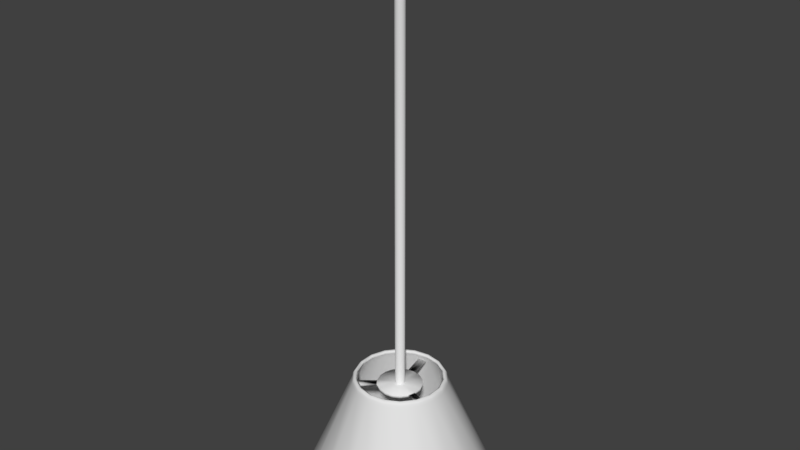 # Source: lamp_1.0.blend  (saved by Blender 2.79.0; exported with 4.5.12 LTS)
import bpy
from mathutils import Matrix  # noqa: F401  (used for matrix-valued properties, if any)

bpy.ops.wm.read_factory_settings(use_empty=True)
scene = bpy.context.scene
scene.name = 'Scene'

# ---- collections
col_collection_1 = bpy.data.collections.new('Collection 1'); scene.collection.children.link(col_collection_1)

# ---- world
world_world = bpy.data.worlds.new('World'); scene.world = world_world
world_world.color = (0.05088, 0.05088, 0.05088)
world_world.use_sun_shadow = False
world_world.sun_shadow_jitter_overblur = 0.0
world_world.cycles.sampling_method = 'MANUAL'

# ---- meshes
me_circle_001 = bpy.data.meshes.new('Circle.001')
me_circle_001.from_pydata([(0.0, 0.15, 0.0), (-0.0513, 0.141, 0.0), (-0.09642, 0.1149, 0.0), (-0.1299, 0.075, 0.0), (-0.1477, 0.02605, 0.0), (-0.1477, -0.02605, 0.0), (-0.1299, -0.075, 0.0), (-0.09642, -0.1149, 0.0), (-0.0513, -0.141, 0.0), (-2.265e-08, -0.15, 0.0), (0.0513, -0.141, 0.0), (0.09642, -0.1149, 0.0), (0.1299, -0.075, 0.0), (0.1477, -0.02605, 0.0), (0.1477, 0.02605, 0.0), (0.1299, 0.075, 0.0), (0.09642, 0.1149, 0.0), (0.0513, 0.141, 0.0), (-8.053e-09, 0.3184, -0.3947), (-0.1089, 0.2992, -0.3947), (-0.2047, 0.2439, -0.3947), (-0.2758, 0.1592, -0.3947), (-0.3136, 0.05529, -0.3947), (-0.3136, -0.05529, -0.3947), (-0.2758, -0.1592, -0.3947), (-0.2047, -0.2439, -0.3947), (-0.1089, -0.2992, -0.3947), (-5.613e-08, -0.3184, -0.3947), (0.1089, -0.2992, -0.3947), (0.2047, -0.2439, -0.3947), (0.2758, -0.1592, -0.3947), (0.3136, -0.05529, -0.3947), (0.3136, 0.05529, -0.3947), (0.2758, 0.1592, -0.3947), (0.2047, 0.2439, -0.3947), (0.1089, 0.2992, -0.3947), (-0.1366, -0.07887, -0.01062), (-0.1014, -0.1208, -0.01062), (0.1554, 0.02739, -0.01062), (0.1366, 0.07887, -0.01062), (-0.05395, -0.1482, -0.01062), (-3.591e-10, 0.1577, -0.01062), (-0.05395, 0.1482, -0.01062), (0.1014, 0.1208, -0.01062), (-2.418e-08, -0.1577, -0.01062), (-0.1014, 0.1208, -0.01062), (0.05395, 0.1482, -0.01062), (0.05395, -0.1482, -0.01062), (-0.1366, 0.07887, -0.01062), (0.1014, -0.1208, -0.01062), (-0.1554, 0.02739, -0.01062), (0.1366, -0.07887, -0.01062), (-0.1554, -0.02739, -0.01062), (0.1554, -0.02739, -0.01062), (-0.1023, -0.1219, -0.02145), (0.1378, 0.07958, -0.02145), (-0.05443, -0.1496, -0.02145), (-0.05443, 0.1496, -0.02145), (0.1023, 0.1219, -0.02145), (-2.447e-08, -0.1592, -0.02145), (-0.1023, 0.1219, -0.02145), (0.05443, 0.1496, -0.02145), (0.05443, -0.1496, -0.02145), (-0.1378, 0.07958, -0.02145), (0.1023, -0.1219, -0.02145), (-0.1567, 0.02764, -0.02145), (0.1378, -0.07958, -0.02145), (-0.1567, -0.02764, -0.02145), (0.1567, -0.02764, -0.02145), (-0.1378, -0.07958, -0.02145), (0.1567, 0.02764, -0.02145), (-4.376e-10, 0.1592, -0.02145), (-0.2041, -0.2433, -0.3864), (0.275, 0.1588, -0.3864), (-0.1086, -0.2984, -0.3864), (-0.1086, 0.2984, -0.3864), (0.2041, 0.2433, -0.3864), (-5.596e-08, -0.3176, -0.3864), (-0.2041, 0.2433, -0.3864), (0.1086, 0.2984, -0.3864), (0.1086, -0.2984, -0.3864), (-0.275, 0.1588, -0.3864), (0.2041, -0.2433, -0.3864), (-0.3128, 0.05515, -0.3864), (0.275, -0.1588, -0.3864), (-0.3128, -0.05515, -0.3864), (0.3128, -0.05515, -0.3864), (-0.275, -0.1588, -0.3864), (0.3128, 0.05515, -0.3864), (-8.006e-09, 0.3176, -0.3864)], [], [(87, 72, 25, 24), (88, 73, 33, 32), (72, 74, 26, 25), (89, 75, 19, 18), (73, 76, 34, 33), (74, 77, 27, 26), (75, 78, 20, 19), (76, 79, 35, 34), (77, 80, 28, 27), (78, 81, 21, 20), (79, 89, 18, 35), (80, 82, 29, 28), (81, 83, 22, 21), (82, 84, 30, 29), (83, 85, 23, 22), (84, 86, 31, 30), (85, 87, 24, 23), (86, 88, 32, 31), (13, 14, 38, 53), (5, 6, 36, 52), (12, 13, 53, 51), (4, 5, 52, 50), (11, 12, 51, 49), (3, 4, 50, 48), (10, 11, 49, 47), (17, 0, 41, 46), (2, 3, 48, 45), (9, 10, 47, 44), (16, 17, 46, 43), (1, 2, 45, 42), (8, 9, 44, 40), (15, 16, 43, 39), (0, 1, 42, 41), (7, 8, 40, 37), (14, 15, 39, 38), (6, 7, 37, 36), (53, 38, 70, 68), (52, 36, 69, 67), (51, 53, 68, 66), (50, 52, 67, 65), (49, 51, 66, 64), (48, 50, 65, 63), (47, 49, 64, 62), (46, 41, 71, 61), (45, 48, 63, 60), (44, 47, 62, 59), (43, 46, 61, 58), (42, 45, 60, 57), (40, 44, 59, 56), (39, 43, 58, 55), (41, 42, 57, 71), (37, 40, 56, 54), (38, 39, 55, 70), (36, 37, 54, 69), (68, 70, 88, 86), (67, 69, 87, 85), (66, 68, 86, 84), (65, 67, 85, 83), (64, 66, 84, 82), (63, 65, 83, 81), (62, 64, 82, 80), (61, 71, 89, 79), (60, 63, 81, 78), (59, 62, 80, 77), (58, 61, 79, 76), (57, 60, 78, 75), (56, 59, 77, 74), (55, 58, 76, 73), (71, 57, 75, 89), (54, 56, 74, 72), (70, 55, 73, 88), (69, 54, 72, 87)])
me_circle_001.polygons.foreach_set('use_smooth', [True] * 72)
me_circle_001.use_remesh_preserve_volume = False
me_circle_001.use_remesh_preserve_attributes = False
me_circle_001.use_mirror_vertex_groups = False
me_circle_001.update()
me_circle = bpy.data.meshes.new('Circle')
me_circle.from_pydata([(7.451e-09, -2.608e-08, 0.0), (-0.0131, 0.4833, 0.01175), (-0.153, 0.4586, 0.01175), (-0.2992, 0.3566, 0.0), (-0.4032, 0.2328, 0.0), (-0.4585, 0.08084, 0.0), (-0.4585, -0.08084, 0.0), (-0.412, -0.253, 0.01175), (-0.3207, -0.3618, 0.01175), (-0.1592, -0.4375, 0.0), (-8.379e-08, -0.4655, 0.0), (0.1592, -0.4375, 0.0), (0.2992, -0.3566, 0.0), (0.4251, -0.2303, 0.01175), (0.4737, -0.09683, 0.01175), (0.4585, 0.08084, 0.0), (0.4032, 0.2328, 0.0), (0.2992, 0.3566, 0.0), (0.1592, 0.4375, 0.0), (-0.0131, 0.4833, 0.0604), (-0.153, 0.4586, 0.0604), (-0.2992, 0.3566, 0.07214), (-0.4032, 0.2328, 0.07214), (-0.4585, 0.08084, 0.07214), (-0.4585, -0.08084, 0.07214), (-0.412, -0.253, 0.0604), (-0.3207, -0.3618, 0.0604), (-0.1592, -0.4375, 0.07214), (-8.379e-08, -0.4655, 0.07214), (0.1592, -0.4375, 0.07214), (0.2992, -0.3566, 0.07214), (0.4251, -0.2303, 0.0604), (0.4737, -0.09683, 0.0604), (0.4585, 0.08084, 0.07214), (0.4032, 0.2328, 0.07214), (0.2992, 0.3566, 0.07214), (0.1592, 0.4375, 0.07214), (-0.1592, 0.4375, 0.0), (-1.35e-08, 0.4655, 0.0), (-0.2992, -0.3566, 0.0), (-0.4032, -0.2328, 0.0), (0.4585, -0.08084, 0.0), (0.4032, -0.2328, 0.0), (-0.1592, 0.4375, 0.07214), (-1.35e-08, 0.4655, 0.07214), (-0.2992, -0.3566, 0.07214), (-0.4032, -0.2328, 0.07214), (0.4585, -0.08084, 0.07214), (0.4032, -0.2328, 0.07214), (-0.153, 0.4586, 0.01175), (-0.0131, 0.4833, 0.01175), (-0.3207, -0.3618, 0.01175), (-0.412, -0.253, 0.01175), (0.4737, -0.09683, 0.01175), (0.4251, -0.2303, 0.01175), (-0.153, 0.4586, 0.0604), (-0.0131, 0.4833, 0.0604), (-0.3207, -0.3618, 0.0604), (-0.412, -0.253, 0.0604), (0.4737, -0.09683, 0.0604), (0.4251, -0.2303, 0.0604), (0.9411, -0.2522, 0.006996), (0.883, -0.4117, 0.006996), (0.883, -0.4117, 0.06515), (0.9411, -0.2522, 0.06515), (-0.6889, -0.6889, 0.006996), (-0.7981, -0.5588, 0.006996), (-0.7981, -0.5588, 0.06515), (-0.6889, -0.6889, 0.06515), (-0.2521, 0.9411, 0.006996), (-0.08493, 0.9706, 0.006996), (-0.08493, 0.9706, 0.06515), (-0.2521, 0.9411, 0.06515), (-1.209e-08, 0.1792, 9.472), (-0.0613, 0.1684, 9.472), (-0.1152, 0.1373, 9.472), (-0.1552, 0.08962, 9.472), (-0.1765, 0.03112, 9.472), (-0.1765, -0.03112, 9.472), (-0.1552, -0.08962, 9.472), (-0.1152, -0.1373, 9.472), (-0.0613, -0.1684, 9.472), (-3.916e-08, -0.1792, 9.472), (0.0613, -0.1684, 9.472), (0.1152, -0.1373, 9.472), (0.1552, -0.08962, 9.472), (0.1765, -0.03113, 9.472), (0.1765, 0.03112, 9.472), (0.1552, 0.08962, 9.472), (0.1152, 0.1373, 9.472), (0.0613, 0.1684, 9.472), (-1.087e-08, 0.1646, 9.19), (-1.209e-08, 0.1792, 9.204), (-1.176e-08, 0.175, 9.194), (-0.0613, 0.1684, 9.204), (-0.0563, 0.1547, 9.19), (-0.05984, 0.1644, 9.194), (-0.1152, 0.1373, 9.204), (-0.1058, 0.1261, 9.19), (-0.1125, 0.134, 9.194), (-0.1552, 0.08962, 9.204), (-0.1426, 0.08231, 9.19), (-0.1515, 0.08748, 9.194), (-0.1765, 0.03112, 9.204), (-0.1621, 0.02859, 9.19), (-0.1723, 0.03038, 9.194), (-0.1765, -0.03112, 9.204), (-0.1621, -0.02859, 9.19), (-0.1723, -0.03038, 9.194), (-0.1552, -0.08962, 9.204), (-0.1426, -0.08231, 9.19), (-0.1515, -0.08748, 9.194), (-0.1152, -0.1373, 9.204), (-0.1058, -0.1261, 9.19), (-0.1125, -0.134, 9.194), (-0.0613, -0.1684, 9.204), (-0.0563, -0.1547, 9.19), (-0.05984, -0.1644, 9.194), (-3.916e-08, -0.1792, 9.204), (-3.573e-08, -0.1646, 9.19), (-3.816e-08, -0.175, 9.194), (0.0613, -0.1684, 9.204), (0.0563, -0.1547, 9.19), (0.05984, -0.1644, 9.194), (0.1152, -0.1373, 9.204), (0.1058, -0.1261, 9.19), (0.1125, -0.134, 9.194), (0.1552, -0.08962, 9.204), (0.1426, -0.08231, 9.19), (0.1515, -0.08748, 9.194), (0.1765, -0.03113, 9.204), (0.1621, -0.02859, 9.19), (0.1723, -0.03038, 9.194), (0.1765, 0.03112, 9.204), (0.1621, 0.02859, 9.19), (0.1723, 0.03038, 9.194), (0.1552, 0.08962, 9.204), (0.1426, 0.08231, 9.19), (0.1515, 0.08748, 9.194), (0.1152, 0.1373, 9.204), (0.1058, 0.1261, 9.19), (0.1125, 0.134, 9.194), (0.0613, 0.1684, 9.204), (0.0563, 0.1547, 9.19), (0.05984, 0.1644, 9.194), (-5.511e-09, 0.1005, 9.173), (-6.88e-09, 0.1169, 9.19), (-5.704e-09, 0.1027, 9.181), (-6.199e-09, 0.1087, 9.187), (-0.03998, 0.1099, 9.19), (-0.03438, 0.09447, 9.173), (-0.03718, 0.1022, 9.187), (-0.03513, 0.09653, 9.181), (-0.07515, 0.08956, 9.19), (-0.06462, 0.07701, 9.173), (-0.06988, 0.08328, 9.187), (-0.06603, 0.07869, 9.181), (-0.1012, 0.05845, 9.19), (-0.08706, 0.05027, 9.173), (-0.09415, 0.05436, 9.187), (-0.08896, 0.05136, 9.181), (-0.1151, 0.0203, 9.19), (-0.099, 0.01746, 9.173), (-0.1071, 0.01888, 9.187), (-0.1012, 0.01784, 9.181), (-0.1151, -0.0203, 9.19), (-0.099, -0.01746, 9.173), (-0.1071, -0.01888, 9.187), (-0.1012, -0.01784, 9.181), (-0.1012, -0.05845, 9.19), (-0.08706, -0.05027, 9.173), (-0.09415, -0.05436, 9.187), (-0.08896, -0.05136, 9.181), (-0.07515, -0.08956, 9.19), (-0.06462, -0.07701, 9.173), (-0.06988, -0.08328, 9.187), (-0.06603, -0.07869, 9.181), (-0.03998, -0.1099, 9.19), (-0.03438, -0.09447, 9.173), (-0.03718, -0.1022, 9.187), (-0.03513, -0.09653, 9.181), (-2.453e-08, -0.1169, 9.19), (-2.069e-08, -0.1005, 9.173), (-2.253e-08, -0.1087, 9.187), (-2.113e-08, -0.1027, 9.181), (0.03998, -0.1099, 9.19), (0.03438, -0.09447, 9.173), (0.03718, -0.1022, 9.187), (0.03513, -0.09653, 9.181), (0.07515, -0.08956, 9.19), (0.06462, -0.07701, 9.173), (0.06988, -0.08328, 9.187), (0.06603, -0.07869, 9.181), (0.1012, -0.05845, 9.19), (0.08706, -0.05027, 9.173), (0.09415, -0.05436, 9.187), (0.08896, -0.05136, 9.181), (0.1151, -0.0203, 9.19), (0.099, -0.01746, 9.173), (0.1071, -0.01888, 9.187), (0.1012, -0.01784, 9.181), (0.1151, 0.0203, 9.19), (0.099, 0.01746, 9.173), (0.1071, 0.01888, 9.187), (0.1012, 0.01784, 9.181), (0.1012, 0.05845, 9.19), (0.08706, 0.05027, 9.173), (0.09415, 0.05436, 9.187), (0.08896, 0.05136, 9.181), (0.07515, 0.08956, 9.19), (0.06462, 0.07701, 9.173), (0.06988, 0.08328, 9.187), (0.06603, 0.07869, 9.181), (0.03998, 0.1099, 9.19), (0.03438, 0.09447, 9.173), (0.03718, 0.1022, 9.187), (0.03513, 0.09653, 9.181), (-5.723e-09, 0.1102, 0.07214), (-5.511e-09, 0.1005, 0.0817), (-5.573e-09, 0.1034, 0.07494), (-0.03438, 0.09447, 0.0817), (-0.0377, 0.1036, 0.07214), (-0.03536, 0.09714, 0.07494), (-0.06462, 0.07701, 0.0817), (-0.07086, 0.08444, 0.07214), (-0.06645, 0.07919, 0.07494), (-0.08706, 0.05027, 0.0817), (-0.09546, 0.05512, 0.07214), (-0.08952, 0.05169, 0.07494), (-0.099, 0.01746, 0.0817), (-0.1086, 0.01914, 0.07214), (-0.1018, 0.01795, 0.07494), (-0.099, -0.01746, 0.0817), (-0.1086, -0.01914, 0.07214), (-0.1018, -0.01795, 0.07494), (-0.08706, -0.05027, 0.0817), (-0.09546, -0.05512, 0.07214), (-0.08952, -0.05169, 0.07494), (-0.06462, -0.07701, 0.0817), (-0.07086, -0.08444, 0.07214), (-0.06645, -0.07919, 0.07494), (-0.03438, -0.09447, 0.0817), (-0.0377, -0.1036, 0.07214), (-0.03536, -0.09714, 0.07494), (-2.069e-08, -0.1005, 0.0817), (-2.237e-08, -0.1102, 0.07214), (-2.119e-08, -0.1034, 0.07494), (0.03438, -0.09447, 0.0817), (0.0377, -0.1036, 0.07214), (0.03536, -0.09714, 0.07494), (0.06462, -0.07701, 0.0817), (0.07085, -0.08444, 0.07214), (0.06645, -0.07919, 0.07494), (0.08706, -0.05027, 0.0817), (0.09546, -0.05512, 0.07214), (0.08952, -0.05169, 0.07494), (0.099, -0.01746, 0.0817), (0.1086, -0.01914, 0.07214), (0.1018, -0.01795, 0.07494), (0.099, 0.01746, 0.0817), (0.1086, 0.01914, 0.07214), (0.1018, 0.01795, 0.07494), (0.08706, 0.05027, 0.0817), (0.09546, 0.05512, 0.07214), (0.08952, 0.05169, 0.07494), (0.06462, 0.07701, 0.0817), (0.07086, 0.08444, 0.07214), (0.06645, 0.07919, 0.07494), (0.03438, 0.09447, 0.0817), (0.0377, 0.1036, 0.07214), (0.03536, 0.09714, 0.07494)], [], [(0, 40, 39), (0, 15, 16), (0, 39, 9), (0, 38, 37), (0, 16, 17), (0, 9, 10), (0, 37, 3), (0, 17, 18), (0, 10, 11), (0, 3, 4), (0, 18, 38), (0, 11, 12), (0, 4, 5), (0, 12, 42), (0, 5, 6), (0, 42, 41), (0, 6, 40), (0, 41, 15), (5, 4, 22, 23), (42, 12, 30, 48), (6, 5, 23, 24), (26, 8, 51, 57), (40, 6, 24, 46), (15, 41, 47, 33), (14, 13, 54, 53), (16, 15, 33, 34), (9, 39, 45, 27), (31, 32, 59, 60), (17, 16, 34, 35), (10, 9, 27, 28), (3, 37, 43, 21), (18, 17, 35, 36), (11, 10, 28, 29), (4, 3, 21, 22), (38, 18, 36, 44), (12, 11, 29, 30), (235, 232, 166, 170), (259, 256, 198, 202), (238, 235, 170, 174), (262, 259, 202, 206), (241, 238, 174, 178), (265, 262, 206, 210), (244, 241, 178, 182), (218, 268, 214, 145), (268, 265, 210, 214), (247, 244, 182, 186), (226, 223, 154, 158), (250, 247, 186, 190), (229, 226, 158, 162), (223, 220, 150, 154), (253, 250, 190, 194), (232, 229, 162, 166), (256, 253, 194, 198), (1, 2, 37, 38), (7, 8, 39, 40), (13, 14, 41, 42), (20, 19, 44, 43), (26, 25, 46, 45), (32, 31, 48, 47), (31, 13, 42, 48), (14, 32, 47, 41), (25, 7, 40, 46), (8, 26, 45, 39), (19, 1, 38, 44), (2, 20, 43, 37), (169, 165, 107, 110), (197, 193, 128, 131), (165, 161, 104, 107), (13, 31, 60, 54), (19, 20, 55, 56), (1, 19, 56, 50), (2, 1, 50, 49), (32, 14, 53, 59), (25, 26, 57, 58), (20, 2, 49, 55), (8, 7, 52, 51), (7, 25, 58, 52), (61, 62, 63, 64), (54, 62, 61, 53), (60, 63, 62, 54), (59, 64, 63, 60), (53, 61, 64, 59), (65, 66, 67, 68), (52, 66, 65, 51), (58, 67, 66, 52), (57, 68, 67, 58), (51, 65, 68, 57), (69, 70, 71, 72), (50, 70, 69, 49), (56, 71, 70, 50), (55, 72, 71, 56), (49, 69, 72, 55), (201, 197, 131, 134), (173, 169, 110, 113), (205, 201, 134, 137), (177, 173, 113, 116), (209, 205, 137, 140), (181, 177, 116, 119), (146, 213, 143, 91), (213, 209, 140, 143), (185, 181, 119, 122), (157, 153, 98, 101), (189, 185, 122, 125), (161, 157, 101, 104), (153, 149, 95, 98), (193, 189, 125, 128), (130, 127, 85, 86), (109, 106, 78, 79), (133, 130, 86, 87), (112, 109, 79, 80), (136, 133, 87, 88), (115, 112, 80, 81), (139, 136, 88, 89), (118, 115, 81, 82), (92, 142, 90, 73), (142, 139, 89, 90), (121, 118, 82, 83), (100, 97, 75, 76), (124, 121, 83, 84), (103, 100, 76, 77), (97, 94, 74, 75), (127, 124, 84, 85), (106, 103, 77, 78), (47, 48, 254, 257), (46, 24, 233, 236), (33, 47, 257, 260), (45, 46, 236, 239), (34, 33, 260, 263), (27, 45, 239, 242), (43, 44, 217, 221), (35, 34, 263, 266), (28, 27, 242, 245), (21, 43, 221, 224), (36, 35, 266, 269), (29, 28, 245, 248), (22, 21, 224, 227), (44, 36, 269, 217), (30, 29, 248, 251), (23, 22, 227, 230), (48, 30, 251, 254), (24, 23, 230, 233), (95, 91, 93, 96), (96, 93, 92, 94), (98, 95, 96, 99), (99, 96, 94, 97), (101, 98, 99, 102), (102, 99, 97, 100), (104, 101, 102, 105), (105, 102, 100, 103), (107, 104, 105, 108), (108, 105, 103, 106), (110, 107, 108, 111), (111, 108, 106, 109), (113, 110, 111, 114), (114, 111, 109, 112), (116, 113, 114, 117), (117, 114, 112, 115), (119, 116, 117, 120), (120, 117, 115, 118), (122, 119, 120, 123), (123, 120, 118, 121), (125, 122, 123, 126), (126, 123, 121, 124), (128, 125, 126, 129), (129, 126, 124, 127), (131, 128, 129, 132), (132, 129, 127, 130), (134, 131, 132, 135), (135, 132, 130, 133), (137, 134, 135, 138), (138, 135, 133, 136), (140, 137, 138, 141), (141, 138, 136, 139), (143, 140, 141, 144), (144, 141, 139, 142), (91, 143, 144, 93), (93, 144, 142, 92), (94, 92, 73, 74), (150, 145, 147, 152), (152, 147, 148, 151), (151, 148, 146, 149), (154, 150, 152, 156), (156, 152, 151, 155), (155, 151, 149, 153), (158, 154, 156, 160), (160, 156, 155, 159), (159, 155, 153, 157), (162, 158, 160, 164), (164, 160, 159, 163), (163, 159, 157, 161), (166, 162, 164, 168), (168, 164, 163, 167), (167, 163, 161, 165), (170, 166, 168, 172), (172, 168, 167, 171), (171, 167, 165, 169), (174, 170, 172, 176), (176, 172, 171, 175), (175, 171, 169, 173), (178, 174, 176, 180), (180, 176, 175, 179), (179, 175, 173, 177), (182, 178, 180, 184), (184, 180, 179, 183), (183, 179, 177, 181), (186, 182, 184, 188), (188, 184, 183, 187), (187, 183, 181, 185), (190, 186, 188, 192), (192, 188, 187, 191), (191, 187, 185, 189), (194, 190, 192, 196), (196, 192, 191, 195), (195, 191, 189, 193), (198, 194, 196, 200), (200, 196, 195, 199), (199, 195, 193, 197), (202, 198, 200, 204), (204, 200, 199, 203), (203, 199, 197, 201), (206, 202, 204, 208), (208, 204, 203, 207), (207, 203, 201, 205), (210, 206, 208, 212), (212, 208, 207, 211), (211, 207, 205, 209), (214, 210, 212, 216), (216, 212, 211, 215), (215, 211, 209, 213), (145, 214, 216, 147), (147, 216, 215, 148), (148, 215, 213, 146), (149, 146, 91, 95), (221, 217, 219, 222), (222, 219, 218, 220), (224, 221, 222, 225), (225, 222, 220, 223), (227, 224, 225, 228), (228, 225, 223, 226), (230, 227, 228, 231), (231, 228, 226, 229), (233, 230, 231, 234), (234, 231, 229, 232), (236, 233, 234, 237), (237, 234, 232, 235), (239, 236, 237, 240), (240, 237, 235, 238), (242, 239, 240, 243), (243, 240, 238, 241), (245, 242, 243, 246), (246, 243, 241, 244), (248, 245, 246, 249), (249, 246, 244, 247), (251, 248, 249, 252), (252, 249, 247, 250), (254, 251, 252, 255), (255, 252, 250, 253), (257, 254, 255, 258), (258, 255, 253, 256), (260, 257, 258, 261), (261, 258, 256, 259), (263, 260, 261, 264), (264, 261, 259, 262), (266, 263, 264, 267), (267, 264, 262, 265), (269, 266, 267, 270), (270, 267, 265, 268), (217, 269, 270, 219), (219, 270, 268, 218), (220, 218, 145, 150)])
me_circle.polygons.foreach_set('use_smooth', [True] * 270)
me_circle.use_remesh_preserve_volume = False
me_circle.use_remesh_preserve_attributes = False
me_circle.use_mirror_vertex_groups = False
me_circle.update()

# ---- objects
ob_circle_001 = bpy.data.objects.new('Circle.001', me_circle_001)
ob_circle = bpy.data.objects.new('Circle', me_circle)

# ---- transforms, parenting, visibility, modifiers, constraints
ob_circle_001.location = (0.0, 0.0, 0.257)
ob_circle_001.scale = (6.154, 6.154, 6.154)
ob_circle_001.lineart.crease_threshold = 0.0
_m = ob_circle_001.modifiers.new('Solidify', 'SOLIDIFY')
_m.offset = 1.0
_m.use_even_offset = True
_m.use_quality_normals = True
_m.nonmanifold_thickness_mode = 'FIXED'
_m.nonmanifold_merge_threshold = 0.0003
ob_circle.location = (0.0, 0.0, 0.0)
ob_circle.lineart.crease_threshold = 0.0

# ---- collection membership
col_collection_1.objects.link(ob_circle_001)
col_collection_1.objects.link(ob_circle)

# ---- scene / render settings (as saved in the file)
scene.frame_start = 1; scene.frame_end = 250; scene.frame_set(1)
scene.render.engine = 'BLENDER_EEVEE_NEXT'
scene.render.resolution_percentage = 50
scene.render.dither_intensity = 0.0
scene.cycles.use_denoising = False
scene.cycles.samples = 128
scene.cycles.sampling_pattern = 'TABULATED_SOBOL'
scene.cycles.use_adaptive_sampling = False
scene.cycles.use_light_tree = False
scene.cycles.blur_glossy = 0.0
scene.cycles.sample_clamp_indirect = 0.0
scene.view_settings.view_transform = 'Standard'
bpy.context.view_layer.update()

# ---- added for rendering (the .blend has no active camera and no usable light): camera, sun
cam_auto = bpy.data.cameras.new('AutoCamera')
cam_auto.lens = 50.0
cam_auto.sensor_width = 36.0
cam_auto.clip_end = 1000.0
ob_auto_camera = bpy.data.objects.new('AutoCamera', cam_auto)
scene.collection.objects.link(ob_auto_camera)
ob_auto_camera.location = (11.9204, -14.3045, 13.1833)
ob_auto_camera.rotation_euler = (1.09748, -7.21219e-08, 0.694738)
scene.camera = ob_auto_camera
light_auto_sun = bpy.data.lights.new('AutoSun', 'SUN')
light_auto_sun.energy = 3.0
light_auto_sun.angle = 0.0523599
ob_auto_sun = bpy.data.objects.new('AutoSun', light_auto_sun)
scene.collection.objects.link(ob_auto_sun)
ob_auto_sun.rotation_euler = (0.872665, 0.174533, 0.523599)
bpy.context.view_layer.update()
